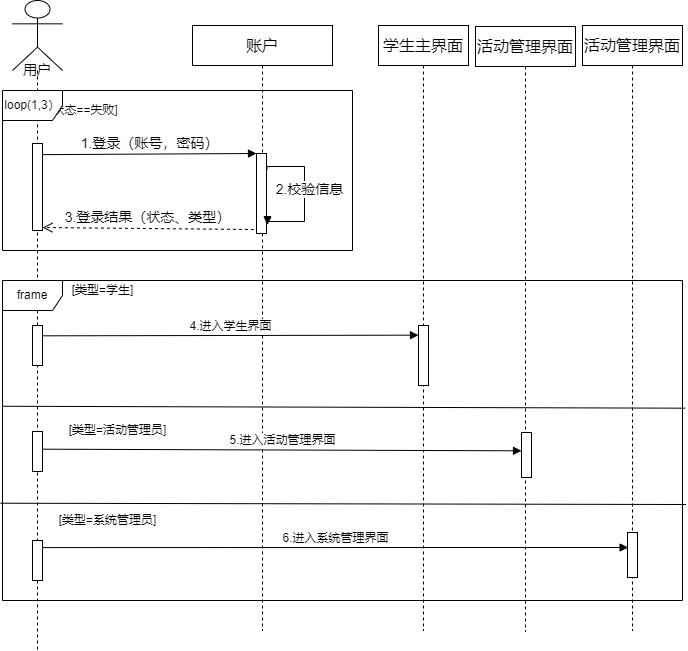

The diagram above was exported from draw.io. Its source (the exported page's mxGraphModel, read from the mxfile embedded in the PNG):
<mxGraphModel dx="1550" dy="867" grid="1" gridSize="10" guides="1" tooltips="1" connect="1" arrows="1" fold="1" page="1" pageScale="1" pageWidth="1100" pageHeight="850" background="none" math="0" shadow="0">
  <root>
    <mxCell id="0" />
    <mxCell id="1" parent="0" />
    <mxCell id="D334Im0Mvhj-NMKWilyu-4" value="用户" style="shape=umlLifeline;participant=umlActor;perimeter=lifelinePerimeter;whiteSpace=wrap;html=1;container=1;collapsible=0;recursiveResize=0;verticalAlign=top;spacingTop=55;outlineConnect=0;size=70;fontSize=14;" vertex="1" parent="1">
      <mxGeometry x="190" y="100" width="50" height="650" as="geometry" />
    </mxCell>
    <mxCell id="D334Im0Mvhj-NMKWilyu-7" value="" style="html=1;points=[];perimeter=orthogonalPerimeter;strokeWidth=1;" vertex="1" parent="D334Im0Mvhj-NMKWilyu-4">
      <mxGeometry x="20" y="143" width="10" height="87" as="geometry" />
    </mxCell>
    <mxCell id="D334Im0Mvhj-NMKWilyu-5" value="账户" style="shape=umlLifeline;perimeter=lifelinePerimeter;whiteSpace=wrap;html=1;container=1;collapsible=0;recursiveResize=0;outlineConnect=0;fontSize=16;" vertex="1" parent="1">
      <mxGeometry x="370" y="125" width="140" height="605" as="geometry" />
    </mxCell>
    <mxCell id="D334Im0Mvhj-NMKWilyu-12" value="" style="html=1;points=[];perimeter=orthogonalPerimeter;strokeWidth=1;" vertex="1" parent="D334Im0Mvhj-NMKWilyu-5">
      <mxGeometry x="64" y="128" width="10" height="80" as="geometry" />
    </mxCell>
    <mxCell id="D334Im0Mvhj-NMKWilyu-15" value="2.校验信息" style="html=1;verticalAlign=bottom;endArrow=block;rounded=0;edgeStyle=orthogonalEdgeStyle;entryX=1.1;entryY=0.89;entryDx=0;entryDy=0;entryPerimeter=0;fontSize=14;exitX=1.049;exitY=0.198;exitDx=0;exitDy=0;exitPerimeter=0;" edge="1" parent="D334Im0Mvhj-NMKWilyu-5" source="D334Im0Mvhj-NMKWilyu-12" target="D334Im0Mvhj-NMKWilyu-12">
      <mxGeometry x="0.0929" y="5" width="80" relative="1" as="geometry">
        <mxPoint x="67" y="141" as="sourcePoint" />
        <mxPoint x="197" y="138" as="targetPoint" />
        <Array as="points">
          <mxPoint x="112" y="141" />
          <mxPoint x="112" y="196" />
        </Array>
        <mxPoint as="offset" />
      </mxGeometry>
    </mxCell>
    <mxCell id="D334Im0Mvhj-NMKWilyu-19" value="[状态==失败]" style="text;html=1;align=center;verticalAlign=middle;resizable=0;points=[];autosize=1;strokeColor=none;fillColor=none;fontSize=12;" vertex="1" parent="D334Im0Mvhj-NMKWilyu-5">
      <mxGeometry x="-149" y="75" width="80" height="20" as="geometry" />
    </mxCell>
    <mxCell id="D334Im0Mvhj-NMKWilyu-13" value="1.登录（账号，密码）" style="html=1;verticalAlign=bottom;endArrow=block;entryX=0;entryY=0;rounded=0;exitX=1;exitY=0.128;exitDx=0;exitDy=0;exitPerimeter=0;fontSize=14;" edge="1" target="D334Im0Mvhj-NMKWilyu-12" parent="1" source="D334Im0Mvhj-NMKWilyu-7">
      <mxGeometry relative="1" as="geometry">
        <mxPoint x="220" y="213" as="sourcePoint" />
      </mxGeometry>
    </mxCell>
    <mxCell id="D334Im0Mvhj-NMKWilyu-17" value="3.登录结果（状态、类型）" style="html=1;verticalAlign=bottom;endArrow=open;dashed=1;endSize=8;rounded=0;fontSize=14;exitX=-0.26;exitY=0.95;exitDx=0;exitDy=0;exitPerimeter=0;entryX=1;entryY=0.966;entryDx=0;entryDy=0;entryPerimeter=0;" edge="1" parent="1" source="D334Im0Mvhj-NMKWilyu-12" target="D334Im0Mvhj-NMKWilyu-7">
      <mxGeometry relative="1" as="geometry">
        <mxPoint x="330" y="326" as="sourcePoint" />
        <mxPoint x="240" y="327" as="targetPoint" />
      </mxGeometry>
    </mxCell>
    <mxCell id="D334Im0Mvhj-NMKWilyu-21" value="frame" style="shape=umlFrame;whiteSpace=wrap;html=1;fontSize=12;strokeWidth=1;" vertex="1" parent="1">
      <mxGeometry x="180" y="380" width="680" height="320" as="geometry" />
    </mxCell>
    <mxCell id="D334Im0Mvhj-NMKWilyu-22" value="" style="endArrow=none;html=1;rounded=0;fontSize=12;exitX=0;exitY=0.444;exitDx=0;exitDy=0;exitPerimeter=0;entryX=1.004;entryY=0.399;entryDx=0;entryDy=0;entryPerimeter=0;" edge="1" parent="1" target="D334Im0Mvhj-NMKWilyu-21">
      <mxGeometry width="50" height="50" relative="1" as="geometry">
        <mxPoint x="180" y="505.76" as="sourcePoint" />
        <mxPoint x="810" y="503.73" as="targetPoint" />
      </mxGeometry>
    </mxCell>
    <mxCell id="D334Im0Mvhj-NMKWilyu-24" value="[类型=学生]" style="text;html=1;align=center;verticalAlign=middle;resizable=0;points=[];autosize=1;strokeColor=none;fillColor=none;fontSize=12;" vertex="1" parent="1">
      <mxGeometry x="240" y="380" width="80" height="20" as="geometry" />
    </mxCell>
    <mxCell id="D334Im0Mvhj-NMKWilyu-25" value="[类型=活动管理员]" style="text;html=1;align=center;verticalAlign=middle;resizable=0;points=[];autosize=1;strokeColor=none;fillColor=none;fontSize=12;" vertex="1" parent="1">
      <mxGeometry x="240" y="520" width="110" height="20" as="geometry" />
    </mxCell>
    <mxCell id="D334Im0Mvhj-NMKWilyu-28" value="" style="html=1;points=[];perimeter=orthogonalPerimeter;fontSize=12;strokeWidth=1;" vertex="1" parent="1">
      <mxGeometry x="210" y="425" width="10" height="40" as="geometry" />
    </mxCell>
    <mxCell id="D334Im0Mvhj-NMKWilyu-29" value="4.进入学生界面" style="html=1;verticalAlign=bottom;endArrow=block;rounded=0;fontSize=12;exitX=1;exitY=0.258;exitDx=0;exitDy=0;exitPerimeter=0;entryX=0;entryY=0.161;entryDx=0;entryDy=0;entryPerimeter=0;" edge="1" parent="1" source="D334Im0Mvhj-NMKWilyu-28" target="D334Im0Mvhj-NMKWilyu-36">
      <mxGeometry width="80" relative="1" as="geometry">
        <mxPoint x="235" y="444.58" as="sourcePoint" />
        <mxPoint x="590" y="435" as="targetPoint" />
      </mxGeometry>
    </mxCell>
    <mxCell id="D334Im0Mvhj-NMKWilyu-35" value="学生主界面" style="shape=umlLifeline;perimeter=lifelinePerimeter;whiteSpace=wrap;html=1;container=1;collapsible=0;recursiveResize=0;outlineConnect=0;fontSize=16;strokeWidth=1;" vertex="1" parent="1">
      <mxGeometry x="556" y="125" width="90" height="605" as="geometry" />
    </mxCell>
    <mxCell id="D334Im0Mvhj-NMKWilyu-36" value="" style="html=1;points=[];perimeter=orthogonalPerimeter;fontSize=16;strokeWidth=1;" vertex="1" parent="D334Im0Mvhj-NMKWilyu-35">
      <mxGeometry x="40" y="300" width="10" height="60" as="geometry" />
    </mxCell>
    <mxCell id="D334Im0Mvhj-NMKWilyu-39" value="活动管理界面" style="shape=umlLifeline;perimeter=lifelinePerimeter;whiteSpace=wrap;html=1;container=1;collapsible=0;recursiveResize=0;outlineConnect=0;fontSize=16;strokeWidth=1;" vertex="1" parent="1">
      <mxGeometry x="653" y="126" width="100" height="605" as="geometry" />
    </mxCell>
    <mxCell id="D334Im0Mvhj-NMKWilyu-40" value="" style="html=1;points=[];perimeter=orthogonalPerimeter;fontSize=16;strokeWidth=1;" vertex="1" parent="D334Im0Mvhj-NMKWilyu-39">
      <mxGeometry x="46" y="406" width="10" height="45" as="geometry" />
    </mxCell>
    <mxCell id="D334Im0Mvhj-NMKWilyu-41" value="" style="html=1;points=[];perimeter=orthogonalPerimeter;fontSize=12;strokeWidth=1;" vertex="1" parent="1">
      <mxGeometry x="210" y="531" width="10" height="40" as="geometry" />
    </mxCell>
    <mxCell id="D334Im0Mvhj-NMKWilyu-46" value="" style="endArrow=none;html=1;rounded=0;fontSize=12;exitX=-0.003;exitY=0.696;exitDx=0;exitDy=0;exitPerimeter=0;entryX=1.005;entryY=0.7;entryDx=0;entryDy=0;entryPerimeter=0;" edge="1" parent="1" source="D334Im0Mvhj-NMKWilyu-21" target="D334Im0Mvhj-NMKWilyu-21">
      <mxGeometry width="50" height="50" relative="1" as="geometry">
        <mxPoint x="190" y="515.76" as="sourcePoint" />
        <mxPoint x="820" y="513.73" as="targetPoint" />
      </mxGeometry>
    </mxCell>
    <mxCell id="D334Im0Mvhj-NMKWilyu-47" value="5.进入活动管理界面" style="html=1;verticalAlign=bottom;endArrow=block;rounded=0;fontSize=12;exitX=1;exitY=0.442;exitDx=0;exitDy=0;exitPerimeter=0;entryX=0;entryY=0.407;entryDx=0;entryDy=0;entryPerimeter=0;" edge="1" parent="1" source="D334Im0Mvhj-NMKWilyu-41" target="D334Im0Mvhj-NMKWilyu-40">
      <mxGeometry width="80" relative="1" as="geometry">
        <mxPoint x="230" y="445.31999999999994" as="sourcePoint" />
        <mxPoint x="610.0000000000002" y="444.6600000000001" as="targetPoint" />
      </mxGeometry>
    </mxCell>
    <mxCell id="D334Im0Mvhj-NMKWilyu-18" value="loop(1,3）" style="shape=umlFrame;whiteSpace=wrap;html=1;fontSize=12;strokeWidth=1;" vertex="1" parent="1">
      <mxGeometry x="180" y="190" width="350" height="160" as="geometry" />
    </mxCell>
    <mxCell id="D334Im0Mvhj-NMKWilyu-49" value="活动管理界面" style="shape=umlLifeline;perimeter=lifelinePerimeter;whiteSpace=wrap;html=1;container=1;collapsible=0;recursiveResize=0;outlineConnect=0;fontSize=16;strokeWidth=1;" vertex="1" parent="1">
      <mxGeometry x="760" y="125" width="100" height="605" as="geometry" />
    </mxCell>
    <mxCell id="D334Im0Mvhj-NMKWilyu-50" value="" style="html=1;points=[];perimeter=orthogonalPerimeter;fontSize=16;strokeWidth=1;" vertex="1" parent="D334Im0Mvhj-NMKWilyu-49">
      <mxGeometry x="45" y="507" width="10" height="45" as="geometry" />
    </mxCell>
    <mxCell id="D334Im0Mvhj-NMKWilyu-51" value="" style="html=1;points=[];perimeter=orthogonalPerimeter;fontSize=12;strokeWidth=1;" vertex="1" parent="1">
      <mxGeometry x="210" y="640" width="10" height="40" as="geometry" />
    </mxCell>
    <mxCell id="D334Im0Mvhj-NMKWilyu-52" value="[类型=系统管理员]" style="text;html=1;align=center;verticalAlign=middle;resizable=0;points=[];autosize=1;strokeColor=none;fillColor=none;fontSize=12;" vertex="1" parent="1">
      <mxGeometry x="230" y="610" width="110" height="20" as="geometry" />
    </mxCell>
    <mxCell id="D334Im0Mvhj-NMKWilyu-53" value="6.进入系统管理界面" style="html=1;verticalAlign=bottom;endArrow=block;rounded=0;fontSize=12;exitX=1.004;exitY=0.177;exitDx=0;exitDy=0;exitPerimeter=0;entryX=0.062;entryY=0.333;entryDx=0;entryDy=0;entryPerimeter=0;" edge="1" parent="1" source="D334Im0Mvhj-NMKWilyu-51" target="D334Im0Mvhj-NMKWilyu-50">
      <mxGeometry width="80" relative="1" as="geometry">
        <mxPoint x="221.20000000000005" y="649.8" as="sourcePoint" />
        <mxPoint x="786" y="645.8199999999999" as="targetPoint" />
      </mxGeometry>
    </mxCell>
  </root>
</mxGraphModel>